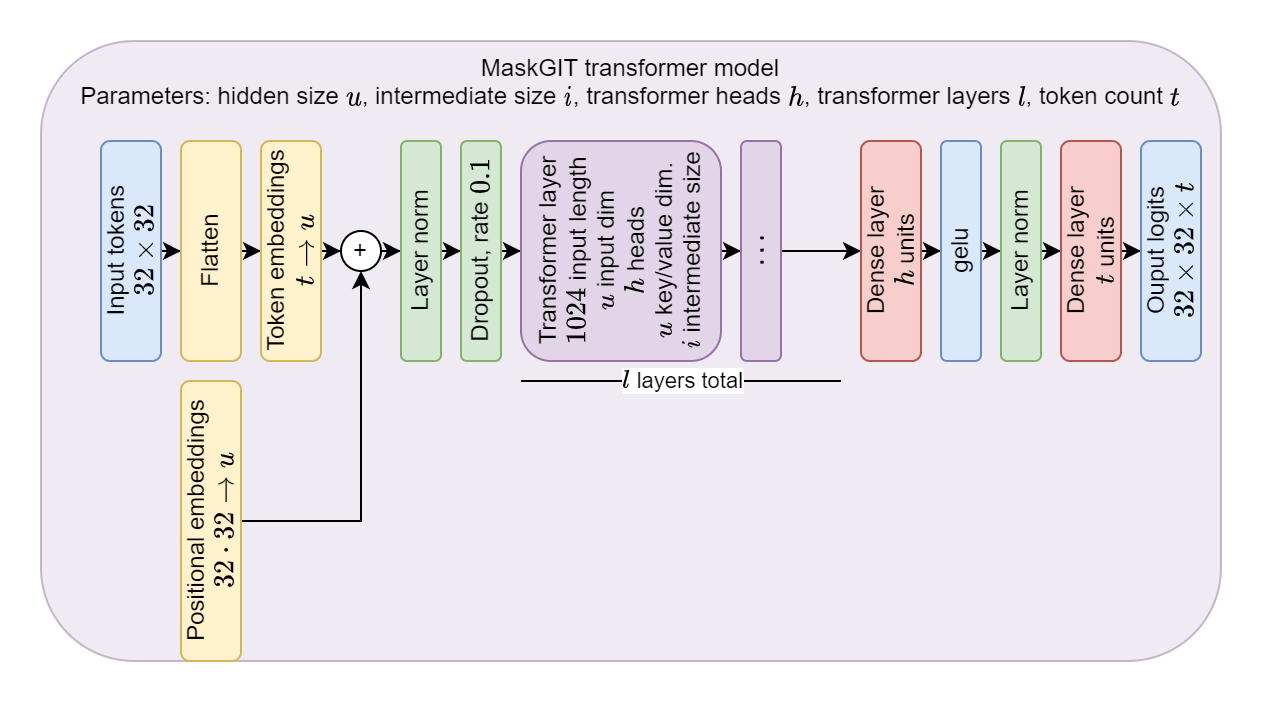

The diagram above was exported from draw.io. Its source (the exported page's mxGraphModel, read from the mxfile embedded in the PNG):
<mxGraphModel dx="627" dy="674" grid="1" gridSize="10" guides="1" tooltips="1" connect="1" arrows="1" fold="1" page="1" pageScale="1" pageWidth="3300" pageHeight="4681" math="1" shadow="0">
  <root>
    <mxCell id="0" />
    <mxCell id="1" parent="0" />
    <mxCell id="-ReKAeFo25wn6_mvwk_p-16" value="MaskGIT transformer model&lt;br&gt;Parameters: hidden size \(u\), intermediate size \(i\), transformer heads \(h\), transformer layers \(l\), token count \(t\)" style="rounded=1;whiteSpace=wrap;html=1;verticalAlign=top;fillColor=#e1d5e7;strokeColor=#9673a6;opacity=50;movable=1;resizable=1;rotatable=1;deletable=1;editable=1;locked=0;connectable=1;" vertex="1" parent="1">
      <mxGeometry x="30" y="30" width="590" height="310" as="geometry" />
    </mxCell>
    <mxCell id="-ReKAeFo25wn6_mvwk_p-4" style="edgeStyle=orthogonalEdgeStyle;rounded=0;orthogonalLoop=1;jettySize=auto;html=1;" edge="1" parent="1" source="-ReKAeFo25wn6_mvwk_p-1" target="-ReKAeFo25wn6_mvwk_p-14">
      <mxGeometry relative="1" as="geometry" />
    </mxCell>
    <mxCell id="-ReKAeFo25wn6_mvwk_p-1" value="Input tokens&lt;br&gt;\(32 \times 32\)" style="rounded=1;whiteSpace=wrap;html=1;horizontal=0;fillColor=#dae8fc;strokeColor=#6c8ebf;" vertex="1" parent="1">
      <mxGeometry x="60" y="80" width="30" height="110" as="geometry" />
    </mxCell>
    <mxCell id="-ReKAeFo25wn6_mvwk_p-7" style="edgeStyle=orthogonalEdgeStyle;rounded=0;orthogonalLoop=1;jettySize=auto;html=1;entryX=0.5;entryY=1;entryDx=0;entryDy=0;" edge="1" parent="1" source="-ReKAeFo25wn6_mvwk_p-2" target="-ReKAeFo25wn6_mvwk_p-5">
      <mxGeometry relative="1" as="geometry" />
    </mxCell>
    <mxCell id="-ReKAeFo25wn6_mvwk_p-2" value="Positional embeddings&lt;br&gt;\(32 \cdot 32\rightarrow u\)" style="rounded=1;whiteSpace=wrap;html=1;horizontal=0;fillColor=#fff2cc;strokeColor=#d6b656;" vertex="1" parent="1">
      <mxGeometry x="100" y="200" width="30" height="140" as="geometry" />
    </mxCell>
    <mxCell id="-ReKAeFo25wn6_mvwk_p-6" style="edgeStyle=orthogonalEdgeStyle;rounded=0;orthogonalLoop=1;jettySize=auto;html=1;" edge="1" parent="1" source="-ReKAeFo25wn6_mvwk_p-3" target="-ReKAeFo25wn6_mvwk_p-5">
      <mxGeometry relative="1" as="geometry" />
    </mxCell>
    <mxCell id="-ReKAeFo25wn6_mvwk_p-9" style="edgeStyle=orthogonalEdgeStyle;rounded=0;orthogonalLoop=1;jettySize=auto;html=1;" edge="1" parent="1" source="-ReKAeFo25wn6_mvwk_p-5" target="-ReKAeFo25wn6_mvwk_p-8">
      <mxGeometry relative="1" as="geometry" />
    </mxCell>
    <mxCell id="-ReKAeFo25wn6_mvwk_p-5" value="+" style="ellipse;whiteSpace=wrap;html=1;aspect=fixed;" vertex="1" parent="1">
      <mxGeometry x="180" y="125" width="20" height="20" as="geometry" />
    </mxCell>
    <mxCell id="-ReKAeFo25wn6_mvwk_p-11" style="edgeStyle=orthogonalEdgeStyle;rounded=0;orthogonalLoop=1;jettySize=auto;html=1;" edge="1" parent="1" source="-ReKAeFo25wn6_mvwk_p-8" target="-ReKAeFo25wn6_mvwk_p-10">
      <mxGeometry relative="1" as="geometry" />
    </mxCell>
    <mxCell id="-ReKAeFo25wn6_mvwk_p-8" value="Layer norm" style="rounded=1;whiteSpace=wrap;html=1;horizontal=0;fillColor=#d5e8d4;strokeColor=#82b366;" vertex="1" parent="1">
      <mxGeometry x="210" y="80" width="20" height="110" as="geometry" />
    </mxCell>
    <mxCell id="-ReKAeFo25wn6_mvwk_p-13" style="edgeStyle=orthogonalEdgeStyle;rounded=0;orthogonalLoop=1;jettySize=auto;html=1;" edge="1" parent="1" source="-ReKAeFo25wn6_mvwk_p-10" target="-ReKAeFo25wn6_mvwk_p-12">
      <mxGeometry relative="1" as="geometry" />
    </mxCell>
    <mxCell id="-ReKAeFo25wn6_mvwk_p-10" value="Dropout, rate \(0.1\)" style="rounded=1;whiteSpace=wrap;html=1;horizontal=0;fillColor=#d5e8d4;strokeColor=#82b366;" vertex="1" parent="1">
      <mxGeometry x="240" y="80" width="20" height="110" as="geometry" />
    </mxCell>
    <mxCell id="-ReKAeFo25wn6_mvwk_p-18" value="" style="edgeStyle=orthogonalEdgeStyle;rounded=0;orthogonalLoop=1;jettySize=auto;html=1;" edge="1" parent="1" source="-ReKAeFo25wn6_mvwk_p-12" target="-ReKAeFo25wn6_mvwk_p-17">
      <mxGeometry relative="1" as="geometry" />
    </mxCell>
    <mxCell id="-ReKAeFo25wn6_mvwk_p-12" value="Transformer layer&lt;br&gt;\(1024\) input length&lt;br&gt;\(u\) input dim&lt;br&gt;\(h\) heads&lt;br&gt;\(u\) key/value dim.&lt;br&gt;\(i\) intermediate size" style="rounded=1;whiteSpace=wrap;html=1;horizontal=0;fillColor=#e1d5e7;strokeColor=#9673a6;" vertex="1" parent="1">
      <mxGeometry x="270" y="80" width="100" height="110" as="geometry" />
    </mxCell>
    <mxCell id="-ReKAeFo25wn6_mvwk_p-15" style="edgeStyle=orthogonalEdgeStyle;rounded=0;orthogonalLoop=1;jettySize=auto;html=1;" edge="1" parent="1" source="-ReKAeFo25wn6_mvwk_p-14" target="-ReKAeFo25wn6_mvwk_p-3">
      <mxGeometry relative="1" as="geometry" />
    </mxCell>
    <mxCell id="-ReKAeFo25wn6_mvwk_p-14" value="Flatten" style="rounded=1;whiteSpace=wrap;html=1;horizontal=0;fillColor=#fff2cc;strokeColor=#d6b656;" vertex="1" parent="1">
      <mxGeometry x="100" y="80" width="30" height="110" as="geometry" />
    </mxCell>
    <mxCell id="-ReKAeFo25wn6_mvwk_p-3" value="Token embeddings&lt;br&gt;\(t \rightarrow u \)" style="rounded=1;whiteSpace=wrap;html=1;horizontal=0;fillColor=#fff2cc;strokeColor=#d6b656;" vertex="1" parent="1">
      <mxGeometry x="140" y="80" width="30" height="110" as="geometry" />
    </mxCell>
    <mxCell id="-ReKAeFo25wn6_mvwk_p-23" style="edgeStyle=orthogonalEdgeStyle;rounded=0;orthogonalLoop=1;jettySize=auto;html=1;" edge="1" parent="1" source="-ReKAeFo25wn6_mvwk_p-17" target="-ReKAeFo25wn6_mvwk_p-21">
      <mxGeometry relative="1" as="geometry" />
    </mxCell>
    <mxCell id="-ReKAeFo25wn6_mvwk_p-17" value="\( \cdots \)" style="whiteSpace=wrap;html=1;fillColor=#e1d5e7;strokeColor=#9673a6;rounded=1;horizontal=0;" vertex="1" parent="1">
      <mxGeometry x="380" y="80" width="20" height="110" as="geometry" />
    </mxCell>
    <mxCell id="-ReKAeFo25wn6_mvwk_p-19" value="" style="endArrow=none;html=1;rounded=0;" edge="1" parent="1">
      <mxGeometry width="50" height="50" relative="1" as="geometry">
        <mxPoint x="270" y="200" as="sourcePoint" />
        <mxPoint x="430" y="200" as="targetPoint" />
      </mxGeometry>
    </mxCell>
    <mxCell id="-ReKAeFo25wn6_mvwk_p-20" value="\(l\) layers total" style="edgeLabel;html=1;align=center;verticalAlign=middle;resizable=0;points=[];labelBackgroundColor=default;" vertex="1" connectable="0" parent="-ReKAeFo25wn6_mvwk_p-19">
      <mxGeometry x="0.2255" relative="1" as="geometry">
        <mxPoint x="-18" as="offset" />
      </mxGeometry>
    </mxCell>
    <mxCell id="-ReKAeFo25wn6_mvwk_p-25" style="edgeStyle=orthogonalEdgeStyle;rounded=0;orthogonalLoop=1;jettySize=auto;html=1;" edge="1" parent="1" source="-ReKAeFo25wn6_mvwk_p-21" target="-ReKAeFo25wn6_mvwk_p-24">
      <mxGeometry relative="1" as="geometry" />
    </mxCell>
    <mxCell id="-ReKAeFo25wn6_mvwk_p-21" value="Dense layer&lt;br&gt;\(h\) units" style="whiteSpace=wrap;html=1;fillColor=#f8cecc;strokeColor=#b85450;rounded=1;horizontal=0;" vertex="1" parent="1">
      <mxGeometry x="440" y="80" width="30" height="110" as="geometry" />
    </mxCell>
    <mxCell id="-ReKAeFo25wn6_mvwk_p-28" style="edgeStyle=orthogonalEdgeStyle;rounded=0;orthogonalLoop=1;jettySize=auto;html=1;" edge="1" parent="1" source="-ReKAeFo25wn6_mvwk_p-24" target="-ReKAeFo25wn6_mvwk_p-27">
      <mxGeometry relative="1" as="geometry" />
    </mxCell>
    <mxCell id="-ReKAeFo25wn6_mvwk_p-24" value="gelu" style="rounded=1;whiteSpace=wrap;html=1;horizontal=0;fillColor=#dae8fc;strokeColor=#6c8ebf;" vertex="1" parent="1">
      <mxGeometry x="480" y="80" width="20" height="110" as="geometry" />
    </mxCell>
    <mxCell id="-ReKAeFo25wn6_mvwk_p-31" style="edgeStyle=orthogonalEdgeStyle;rounded=0;orthogonalLoop=1;jettySize=auto;html=1;" edge="1" parent="1" source="-ReKAeFo25wn6_mvwk_p-26" target="-ReKAeFo25wn6_mvwk_p-30">
      <mxGeometry relative="1" as="geometry" />
    </mxCell>
    <mxCell id="-ReKAeFo25wn6_mvwk_p-29" style="edgeStyle=orthogonalEdgeStyle;rounded=0;orthogonalLoop=1;jettySize=auto;html=1;" edge="1" parent="1" source="-ReKAeFo25wn6_mvwk_p-27" target="-ReKAeFo25wn6_mvwk_p-26">
      <mxGeometry relative="1" as="geometry" />
    </mxCell>
    <mxCell id="-ReKAeFo25wn6_mvwk_p-27" value="Layer norm" style="rounded=1;whiteSpace=wrap;html=1;horizontal=0;fillColor=#d5e8d4;strokeColor=#82b366;" vertex="1" parent="1">
      <mxGeometry x="510" y="80" width="20" height="110" as="geometry" />
    </mxCell>
    <mxCell id="-ReKAeFo25wn6_mvwk_p-30" value="Ouput logits&lt;br&gt;\(32 \times 32 \times t\)" style="rounded=1;whiteSpace=wrap;html=1;horizontal=0;fillColor=#dae8fc;strokeColor=#6c8ebf;" vertex="1" parent="1">
      <mxGeometry x="580" y="80" width="30" height="110" as="geometry" />
    </mxCell>
    <mxCell id="-ReKAeFo25wn6_mvwk_p-26" value="Dense layer&lt;br&gt;\(t\) units" style="whiteSpace=wrap;html=1;fillColor=#f8cecc;strokeColor=#b85450;rounded=1;horizontal=0;" vertex="1" parent="1">
      <mxGeometry x="540" y="80" width="30" height="110" as="geometry" />
    </mxCell>
  </root>
</mxGraphModel>